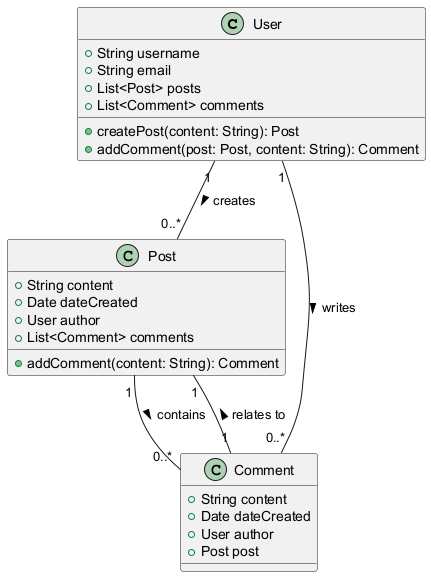

The diagram above was rendered by PlantUML. Its source (embedded in the PNG):
@startuml
class User {
    +String username
    +String email
    +List<Post> posts
    +List<Comment> comments
    +createPost(content: String): Post
    +addComment(post: Post, content: String): Comment
}

class Post {
    +String content
    +Date dateCreated
    +User author
    +List<Comment> comments
    +addComment(content: String): Comment
}

class Comment {
    +String content
    +Date dateCreated
    +User author
    +Post post
}

User "1" -- "0..*" Post : creates >
Post "1" -- "0..*" Comment : contains >
User "1" -- "0..*" Comment : writes >
Comment "1" -- "1" Post : relates to >
@enduml